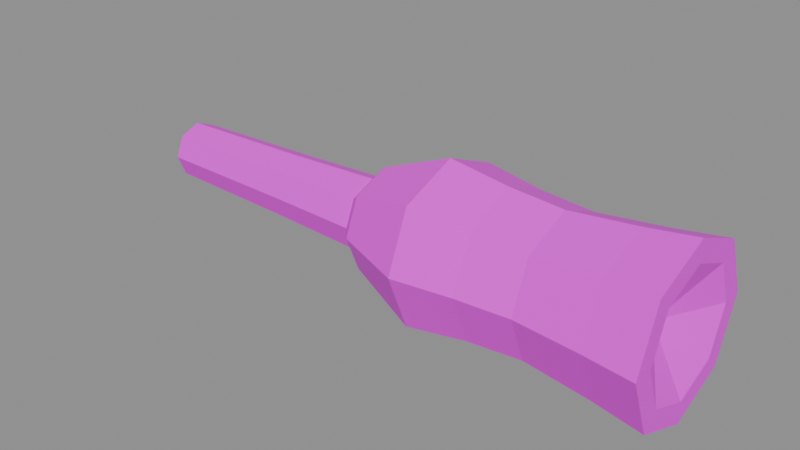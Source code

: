 # Source: vrtorch.blend  (saved by Blender 5.2.45; exported with 4.5.12 LTS)
import bpy
from mathutils import Matrix  # noqa: F401  (used for matrix-valued properties, if any)

bpy.ops.wm.read_factory_settings(use_empty=True)
scene = bpy.context.scene
scene.name = 'Scene'

# ---- collections
col_anchors = bpy.data.collections.new('anchors'); scene.collection.children.link(col_anchors)

# ---- images (referenced by path relative to the original .blend; pixels are not part of the script)
import os
ASSET_DIR = os.environ.get("B2B_ASSET_DIR", "")  # directory of the original .blend (textures are referenced by path, not embedded)
HERE = os.path.dirname(os.path.abspath(__file__))  # packed textures are extracted next to this script under _unpacked/

def load_image(name, relpath, width, height, colorspace="sRGB"):
    """Load a texture the original file referenced (path relative to the .blend, or extracted next to this script)."""
    p = next((c for c in (os.path.join(HERE, relpath), os.path.join(ASSET_DIR, relpath)) if relpath and os.path.exists(c)), "")
    if p:
        img = bpy.data.images.load(p, check_existing=True)
        img.name = name
    else:  # same state as the original file: an image datablock whose file is absent (Cycles renders it pink)
        img = bpy.data.images.new(name, width, height)
        img.source = "FILE"
        img.filepath = "//" + (relpath or name)
    img.colorspace_settings.name = colorspace
    return img
img_vrtorch_skin0 = load_image('vrtorch_skin0', 'vrtorch_skin0.png', 1024, 1024, 'sRGB')

# ---- materials (node trees are filled in below, after node groups)
mat_vrtorch = bpy.data.materials.new('vrtorch')

# ---- material node trees
mat_vrtorch.use_nodes = True; mat_vrtorch.node_tree.nodes.clear()
_N = mat_vrtorch.node_tree.nodes; _L = mat_vrtorch.node_tree.links
n0 = _N.new('ShaderNodeBsdfPrincipled'); n0.name = 'Principled BSDF'; n0.location = (-200, 100)
n0.inputs[10].default_value = 0.005
n1 = _N.new('ShaderNodeOutputMaterial'); n1.name = 'Material Output'; n1.location = (200, 100)
n2 = _N.new('ShaderNodeTexImage'); n2.name = 'Image Texture'; n2.location = (0, 0)
n2.image = img_vrtorch_skin0
n2.interpolation = 'Closest'
_L.new(n0.outputs[0], n1.inputs[0])
_L.new(n2.outputs[0], n0.inputs[0])
n1.is_active_output = True

# ---- meshes
me_vrtorch = bpy.data.meshes.new('vrtorch')
me_vrtorch.from_pydata([(-13.97, 0.8202, 0.009216), (-13.97, 0.5806, 0.5806), (-9.98, 0.6543, 0.6543), (-9.98, 0.9124, 0.009216), (-13.97, 0.009216, 0.8202), (-9.98, 0.009216, 0.9124), (-13.97, -0.5806, 0.5806), (-9.98, -0.6543, 0.6543), (-13.97, -0.8202, 0.009216), (-9.98, -0.9124, 0.009216), (-13.97, -0.5806, -0.5806), (-9.98, -0.6543, -0.6543), (-13.97, 0.009216, -0.8202), (-9.98, 0.009216, -0.9124), (-13.97, 0.5806, -0.5806), (-9.98, 0.6543, -0.6543), (-7.193, 0.728, 0.728), (-7.193, 1.023, 0.009216), (-7.193, 0.009216, 1.023), (-7.193, -0.728, 0.728), (-7.193, -1.023, 0.009216), (-7.193, -0.728, -0.728), (-7.193, 0.009216, -1.023), (-7.193, 0.728, -0.728), (-6.813, 1.023, 1.023), (-6.813, 1.447, 0.009216), (-6.813, 0.009216, 1.447), (-6.813, -1.023, 1.023), (-6.813, -1.447, 0.009216), (-6.813, -1.023, -1.023), (-6.813, -0.009216, -1.447), (-6.813, 1.023, -1.023), (-4.723, 1.631, 1.631), (-4.723, 2.295, 0.009216), (-4.723, 0.009216, 2.295), (-4.723, -1.631, 1.631), (-4.723, -2.295, 0.009216), (-4.723, -1.631, -1.631), (-4.723, -0.009216, -2.295), (-4.723, 1.631, -1.631), (-3.013, 1.447, 1.447), (-3.013, 2.055, 0.009216), (-3.013, 0.009216, 2.055), (-3.013, -1.447, 1.447), (-3.013, -2.055, 0.009216), (-3.013, -1.447, -1.447), (-3.013, -0.009216, -2.055), (-3.013, 1.447, -1.447), (-1.493, 1.373, 1.373), (-1.493, 1.945, 0.009216), (-1.493, 0.009216, 1.945), (-1.493, -1.373, 1.373), (-1.493, -1.945, 0.009216), (-1.493, -1.373, -1.373), (-1.493, -0.009216, -1.945), (-1.493, 1.373, -1.373), (0.4067, 1.521, 1.521), (0.4067, 2.147, 0.009216), (0.4067, 0.009216, 2.147), (0.4067, -1.521, 1.521), (0.4067, -2.147, 0.009216), (0.4067, -1.521, -1.521), (0.4067, -0.009216, -2.147), (0.4067, 1.521, -1.521), (1.8, 1.668, 1.668), (1.8, 2.35, 0.009216), (1.8, 0.009216, 2.35), (1.8, -1.668, 1.668), (1.8, -2.35, 0.009216), (1.8, -1.668, -1.668), (1.8, -0.009216, -2.35), (1.8, 1.668, -1.668), (-14.35, 0.009216, 0.009216), (1.8, 1.244, 1.244), (1.8, 1.742, 0.009216), (1.8, 0.009216, 1.742), (1.8, -1.244, 1.244), (1.8, -1.742, 0.009216), (1.8, -1.244, -1.244), (1.8, -0.009216, -1.742), (1.8, 1.244, -1.244), (0.9133, 0.009216, 0.009216)], [], [(0, 1, 2), (0, 2, 3), (1, 4, 5), (1, 5, 2), (4, 6, 7), (4, 7, 5), (6, 8, 9), (6, 9, 7), (8, 10, 11), (8, 11, 9), (10, 12, 13), (10, 13, 11), (12, 14, 15), (12, 15, 13), (14, 0, 3), (14, 3, 15), (3, 2, 16), (3, 16, 17), (2, 5, 18), (2, 18, 16), (5, 7, 19), (5, 19, 18), (7, 9, 20), (7, 20, 19), (9, 11, 21), (9, 21, 20), (11, 13, 22), (11, 22, 21), (13, 15, 23), (13, 23, 22), (15, 3, 17), (15, 17, 23), (17, 16, 24), (17, 24, 25), (16, 18, 26), (16, 26, 24), (18, 19, 27), (18, 27, 26), (19, 20, 28), (19, 28, 27), (20, 21, 29), (20, 29, 28), (21, 22, 30), (21, 30, 29), (22, 23, 31), (22, 31, 30), (23, 17, 25), (23, 25, 31), (25, 24, 32), (25, 32, 33), (24, 26, 34), (24, 34, 32), (26, 27, 35), (26, 35, 34), (27, 28, 36), (27, 36, 35), (28, 29, 37), (28, 37, 36), (29, 30, 38), (29, 38, 37), (30, 31, 39), (30, 39, 38), (31, 25, 33), (31, 33, 39), (33, 32, 40), (33, 40, 41), (32, 34, 42), (32, 42, 40), (34, 35, 43), (34, 43, 42), (35, 36, 44), (35, 44, 43), (36, 37, 45), (36, 45, 44), (37, 38, 46), (37, 46, 45), (38, 39, 47), (38, 47, 46), (39, 33, 41), (39, 41, 47), (41, 40, 48), (41, 48, 49), (40, 42, 50), (40, 50, 48), (42, 43, 51), (42, 51, 50), (43, 44, 52), (43, 52, 51), (44, 45, 53), (44, 53, 52), (45, 46, 54), (45, 54, 53), (46, 47, 55), (46, 55, 54), (47, 41, 49), (47, 49, 55), (49, 48, 56), (49, 56, 57), (48, 50, 58), (48, 58, 56), (50, 51, 59), (50, 59, 58), (51, 52, 60), (51, 60, 59), (52, 53, 61), (52, 61, 60), (53, 54, 62), (53, 62, 61), (54, 55, 63), (54, 63, 62), (55, 49, 57), (55, 57, 63), (57, 56, 64), (57, 64, 65), (56, 58, 66), (56, 66, 64), (58, 59, 67), (58, 67, 66), (59, 60, 68), (59, 68, 67), (60, 61, 69), (60, 69, 68), (61, 62, 70), (61, 70, 69), (62, 63, 71), (62, 71, 70), (63, 57, 65), (63, 65, 71), (1, 0, 72), (4, 1, 72), (6, 4, 72), (8, 6, 72), (10, 8, 72), (12, 10, 72), (14, 12, 72), (0, 14, 72), (65, 64, 73), (65, 73, 74), (64, 66, 75), (64, 75, 73), (66, 67, 76), (66, 76, 75), (67, 68, 77), (67, 77, 76), (68, 69, 78), (68, 78, 77), (69, 70, 79), (69, 79, 78), (70, 71, 80), (70, 80, 79), (71, 65, 74), (71, 74, 80), (74, 73, 81), (73, 75, 81), (75, 76, 81), (76, 77, 81), (77, 78, 81), (78, 79, 81), (79, 80, 81), (80, 74, 81)])
me_vrtorch.polygons.foreach_set('use_smooth', [True] * 160)
_k = set([(0, 1), (0, 3), (0, 14), (0, 72), (1, 2), (1, 4), (1, 72), (2, 3), (2, 5), (2, 16), (3, 15), (3, 17), (4, 5), (4, 6), (4, 72), (5, 7), (5, 18), (6, 7), (6, 8), (6, 72), (7, 9), (7, 19), (8, 9), (8, 10), (8, 72), (9, 11), (9, 20), (10, 11), (10, 12), (10, 72), (11, 13), (11, 21), (12, 13), (12, 14), (12, 72), (13, 15), (13, 22), (14, 15), (14, 72), (15, 23), (16, 17), (16, 18), (16, 24), (17, 23), (17, 25), (18, 19), (18, 26), (19, 20), (19, 27), (20, 21), (20, 28), (21, 22), (21, 29), (22, 23), (22, 30), (23, 31), (24, 25), (24, 26), (24, 32), (25, 31), (25, 33), (26, 27), (26, 34), (27, 28), (27, 35), (28, 29), (28, 36), (29, 30), (29, 37), (30, 31), (30, 38), (31, 39), (32, 33), (32, 34), (32, 40), (33, 39), (33, 41), (34, 35), (34, 42), (35, 36), (35, 43), (36, 37), (36, 44), (37, 38), (37, 45), (38, 39), (38, 46), (39, 47), (40, 41), (40, 42), (40, 48), (41, 47), (41, 49), (42, 43), (42, 50), (43, 44), (43, 51), (44, 45), (44, 52), (45, 46), (45, 53), (46, 47), (46, 54), (47, 55), (48, 49), (48, 50), (48, 56), (49, 55), (49, 57), (50, 51), (50, 58), (51, 52), (51, 59), (52, 53), (52, 60), (53, 54), (53, 61), (54, 55), (54, 62), (55, 63), (56, 57), (56, 58), (56, 64), (57, 63), (57, 65), (58, 59), (58, 66), (59, 60), (59, 67), (60, 61), (60, 68), (61, 62), (61, 69), (62, 63), (62, 70), (63, 71), (64, 65), (64, 66), (64, 73), (65, 71), (65, 74), (66, 67), (66, 75), (67, 68), (67, 76), (68, 69), (68, 77), (69, 70), (69, 78), (70, 71), (70, 79), (71, 80), (73, 74), (73, 75), (73, 81), (74, 80), (74, 81), (75, 76), (75, 81), (76, 77), (76, 81), (77, 78), (77, 81), (78, 79), (78, 81), (79, 80), (79, 81), (80, 81)])
me_vrtorch.attributes.new('sharp_edge', 'BOOLEAN', 'EDGE').data.foreach_set('value', [ (min(e.vertices), max(e.vertices)) in _k for e in me_vrtorch.edges])
_uv = me_vrtorch.uv_layers.new(name='UVMap')
_uv.uv.foreach_set('vector', [0.06836, 0.05859, 0.08008, 0.05859, 0.08398, 0.2773, 0.06836, 0.05859, 0.08398, 0.2773, 0.06836, 0.2773, 0.08008, 0.05859, 0.08789, 0.05859, 0.08789, 0.2773, 0.08008, 0.05859, 0.08789, 0.2773, 0.08398, 0.2773, 0.2207, 0.05859, 0.2168, 0.05859, 0.2168, 0.2773, 0.2207, 0.05859, 0.2168, 0.2773, 0.2246, 0.2773, 0.2168, 0.05859, 0.2051, 0.05859, 0.2051, 0.2773, 0.2168, 0.05859, 0.2051, 0.2773, 0.2168, 0.2773, 0.2051, 0.05859, 0.1895, 0.05859, 0.1895, 0.2773, 0.2051, 0.05859, 0.1895, 0.2773, 0.2051, 0.2773, 0.1895, 0.05859, 0.1855, 0.05859, 0.1816, 0.2773, 0.1895, 0.05859, 0.1816, 0.2773, 0.1895, 0.2773, 0.04883, 0.05859, 0.05664, 0.05859, 0.05273, 0.2773, 0.04883, 0.05859, 0.05273, 0.2773, 0.04883, 0.2773, 0.05664, 0.05859, 0.06836, 0.05859, 0.06836, 0.2773, 0.05664, 0.05859, 0.06836, 0.2773, 0.05273, 0.2773, 0.06836, 0.2773, 0.08398, 0.2773, 0.08398, 0.4258, 0.06836, 0.2773, 0.08398, 0.4258, 0.06836, 0.4258, 0.08398, 0.2773, 0.08789, 0.2773, 0.0918, 0.4258, 0.08398, 0.2773, 0.0918, 0.4258, 0.08398, 0.4258, 0.2246, 0.2773, 0.2168, 0.2773, 0.2207, 0.4258, 0.2246, 0.2773, 0.2207, 0.4258, 0.2246, 0.4258, 0.2168, 0.2773, 0.2051, 0.2773, 0.2051, 0.4258, 0.2168, 0.2773, 0.2051, 0.4258, 0.2207, 0.4258, 0.2051, 0.2773, 0.1895, 0.2773, 0.1855, 0.4258, 0.2051, 0.2773, 0.1855, 0.4258, 0.2051, 0.4258, 0.1895, 0.2773, 0.1816, 0.2773, 0.1816, 0.4258, 0.1895, 0.2773, 0.1816, 0.4258, 0.1855, 0.4258, 0.04883, 0.2773, 0.05273, 0.2773, 0.05273, 0.4258, 0.04883, 0.2773, 0.05273, 0.4258, 0.04492, 0.4258, 0.05273, 0.2773, 0.06836, 0.2773, 0.06836, 0.4258, 0.05273, 0.2773, 0.06836, 0.4258, 0.05273, 0.4258, 0.06836, 0.4258, 0.08398, 0.4258, 0.0918, 0.4492, 0.06836, 0.4258, 0.0918, 0.4492, 0.06836, 0.4492, 0.08398, 0.4258, 0.0918, 0.4258, 0.09961, 0.4492, 0.08398, 0.4258, 0.09961, 0.4492, 0.0918, 0.4492, 0.2246, 0.4258, 0.2207, 0.4258, 0.2246, 0.4492, 0.2246, 0.4258, 0.2246, 0.4492, 0.2363, 0.4492, 0.2207, 0.4258, 0.2051, 0.4258, 0.2051, 0.4492, 0.2207, 0.4258, 0.2051, 0.4492, 0.2246, 0.4492, 0.2051, 0.4258, 0.1855, 0.4258, 0.1816, 0.4492, 0.2051, 0.4258, 0.1816, 0.4492, 0.2051, 0.4492, 0.1855, 0.4258, 0.1816, 0.4258, 0.1699, 0.4492, 0.1855, 0.4258, 0.1699, 0.4492, 0.1816, 0.4492, 0.04492, 0.4258, 0.05273, 0.4258, 0.04492, 0.4492, 0.04492, 0.4258, 0.04492, 0.4492, 0.03711, 0.4492, 0.05273, 0.4258, 0.06836, 0.4258, 0.06836, 0.4492, 0.05273, 0.4258, 0.06836, 0.4492, 0.04492, 0.4492, 0.06836, 0.4492, 0.0918, 0.4492, 0.1035, 0.5586, 0.06836, 0.4492, 0.1035, 0.5586, 0.06836, 0.5586, 0.0918, 0.4492, 0.09961, 0.4492, 0.1191, 0.5586, 0.0918, 0.4492, 0.1191, 0.5586, 0.1035, 0.5586, 0.2363, 0.4492, 0.2246, 0.4492, 0.2402, 0.5586, 0.2363, 0.4492, 0.2402, 0.5586, 0.2559, 0.5586, 0.2246, 0.4492, 0.2051, 0.4492, 0.2051, 0.5586, 0.2246, 0.4492, 0.2051, 0.5586, 0.2402, 0.5586, 0.2051, 0.4492, 0.1816, 0.4492, 0.166, 0.5586, 0.2051, 0.4492, 0.166, 0.5586, 0.2051, 0.5586, 0.1816, 0.4492, 0.1699, 0.4492, 0.1504, 0.5586, 0.1816, 0.4492, 0.1504, 0.5586, 0.166, 0.5586, 0.03711, 0.4492, 0.04492, 0.4492, 0.0332, 0.5586, 0.03711, 0.4492, 0.0332, 0.5586, 0.01758, 0.5586, 0.04492, 0.4492, 0.06836, 0.4492, 0.06836, 0.5586, 0.04492, 0.4492, 0.06836, 0.5586, 0.0332, 0.5586, 0.06836, 0.5586, 0.1035, 0.5586, 0.09961, 0.6523, 0.06836, 0.5586, 0.09961, 0.6523, 0.06836, 0.6523, 0.1035, 0.5586, 0.1191, 0.5586, 0.1152, 0.6523, 0.1035, 0.5586, 0.1152, 0.6523, 0.09961, 0.6523, 0.2559, 0.5586, 0.2402, 0.5586, 0.2363, 0.6523, 0.2559, 0.5586, 0.2363, 0.6523, 0.248, 0.6523, 0.2402, 0.5586, 0.2051, 0.5586, 0.2051, 0.6523, 0.2402, 0.5586, 0.2051, 0.6523, 0.2363, 0.6523, 0.2051, 0.5586, 0.166, 0.5586, 0.1699, 0.6523, 0.2051, 0.5586, 0.1699, 0.6523, 0.2051, 0.6523, 0.166, 0.5586, 0.1504, 0.5586, 0.1582, 0.6523, 0.166, 0.5586, 0.1582, 0.6523, 0.1699, 0.6523, 0.01758, 0.5586, 0.0332, 0.5586, 0.03711, 0.6523, 0.01758, 0.5586, 0.03711, 0.6523, 0.02148, 0.6523, 0.0332, 0.5586, 0.06836, 0.5586, 0.06836, 0.6523, 0.0332, 0.5586, 0.06836, 0.6523, 0.03711, 0.6523, 0.06836, 0.6523, 0.09961, 0.6523, 0.09961, 0.7305, 0.06836, 0.6523, 0.09961, 0.7305, 0.06836, 0.7305, 0.09961, 0.6523, 0.1152, 0.6523, 0.1113, 0.7305, 0.09961, 0.6523, 0.1113, 0.7305, 0.09961, 0.7305, 0.248, 0.6523, 0.2363, 0.6523, 0.2324, 0.7305, 0.248, 0.6523, 0.2324, 0.7305, 0.248, 0.7305, 0.2363, 0.6523, 0.2051, 0.6523, 0.2051, 0.7305, 0.2363, 0.6523, 0.2051, 0.7305, 0.2324, 0.7305, 0.2051, 0.6523, 0.1699, 0.6523, 0.1738, 0.7305, 0.2051, 0.6523, 0.1738, 0.7305, 0.2051, 0.7305, 0.1699, 0.6523, 0.1582, 0.6523, 0.1582, 0.7305, 0.1699, 0.6523, 0.1582, 0.7305, 0.1738, 0.7305, 0.02148, 0.6523, 0.03711, 0.6523, 0.03711, 0.7305, 0.02148, 0.6523, 0.03711, 0.7305, 0.02539, 0.7305, 0.03711, 0.6523, 0.06836, 0.6523, 0.06836, 0.7305, 0.03711, 0.6523, 0.06836, 0.7305, 0.03711, 0.7305, 0.06836, 0.7305, 0.09961, 0.7305, 0.1035, 0.832, 0.06836, 0.7305, 0.1035, 0.832, 0.06836, 0.832, 0.09961, 0.7305, 0.1113, 0.7305, 0.1152, 0.832, 0.09961, 0.7305, 0.1152, 0.832, 0.1035, 0.832, 0.248, 0.7305, 0.2324, 0.7305, 0.2363, 0.832, 0.248, 0.7305, 0.2363, 0.832, 0.252, 0.832, 0.2324, 0.7305, 0.2051, 0.7305, 0.2051, 0.832, 0.2324, 0.7305, 0.2051, 0.832, 0.2363, 0.832, 0.2051, 0.7305, 0.1738, 0.7305, 0.1699, 0.832, 0.2051, 0.7305, 0.1699, 0.832, 0.2051, 0.832, 0.1738, 0.7305, 0.1582, 0.7305, 0.1543, 0.832, 0.1738, 0.7305, 0.1543, 0.832, 0.1699, 0.832, 0.02539, 0.7305, 0.03711, 0.7305, 0.0332, 0.832, 0.02539, 0.7305, 0.0332, 0.832, 0.02148, 0.832, 0.03711, 0.7305, 0.06836, 0.7305, 0.06836, 0.832, 0.03711, 0.7305, 0.06836, 0.832, 0.0332, 0.832, 0.06836, 0.832, 0.1035, 0.832, 0.1074, 0.9102, 0.06836, 0.832, 0.1074, 0.9102, 0.06836, 0.9102, 0.1035, 0.832, 0.1152, 0.832, 0.1191, 0.9102, 0.1035, 0.832, 0.1191, 0.9102, 0.1074, 0.9102, 0.252, 0.832, 0.2363, 0.832, 0.2402, 0.9102, 0.252, 0.832, 0.2402, 0.9102, 0.2559, 0.9102, 0.2363, 0.832, 0.2051, 0.832, 0.2051, 0.9102, 0.2363, 0.832, 0.2051, 0.9102, 0.2402, 0.9102, 0.2051, 0.832, 0.1699, 0.832, 0.166, 0.9102, 0.2051, 0.832, 0.166, 0.9102, 0.2051, 0.9102, 0.1699, 0.832, 0.1543, 0.832, 0.1504, 0.9102, 0.1699, 0.832, 0.1504, 0.9102, 0.166, 0.9102, 0.02148, 0.832, 0.0332, 0.832, 0.0293, 0.9102, 0.02148, 0.832, 0.0293, 0.9102, 0.01758, 0.9102, 0.0332, 0.832, 0.06836, 0.832, 0.06836, 0.9102, 0.0332, 0.832, 0.06836, 0.9102, 0.0293, 0.9102, 0.08008, 0.06641, 0.06836, 0.06641, 0.06836, 0.05078, 0.08789, 0.06641, 0.08008, 0.06641, 0.06836, 0.05078, 0.2168, 0.06641, 0.2207, 0.06641, 0.2051, 0.05078, 0.2051, 0.06641, 0.2168, 0.06641, 0.2051, 0.05078, 0.1895, 0.06641, 0.2051, 0.06641, 0.2051, 0.05078, 0.1855, 0.06641, 0.1895, 0.06641, 0.2051, 0.05078, 0.05664, 0.06641, 0.04883, 0.06641, 0.06836, 0.05078, 0.06836, 0.06641, 0.05664, 0.06641, 0.06836, 0.05078, 0.06836, 0.918, 0.1074, 0.918, 0.0957, 0.9336, 0.06836, 0.918, 0.0957, 0.9336, 0.06836, 0.9336, 0.1074, 0.918, 0.1191, 0.918, 0.1074, 0.9336, 0.1074, 0.918, 0.1074, 0.9336, 0.0957, 0.9336, 0.2559, 0.918, 0.2402, 0.918, 0.2324, 0.9336, 0.2559, 0.918, 0.2324, 0.9336, 0.2441, 0.9336, 0.2402, 0.918, 0.2051, 0.918, 0.2051, 0.9336, 0.2402, 0.918, 0.2051, 0.9336, 0.2324, 0.9336, 0.2051, 0.918, 0.166, 0.918, 0.1738, 0.9336, 0.2051, 0.918, 0.1738, 0.9336, 0.2051, 0.9336, 0.166, 0.918, 0.1504, 0.918, 0.1621, 0.9336, 0.166, 0.918, 0.1621, 0.9336, 0.1738, 0.9336, 0.01758, 0.918, 0.0293, 0.918, 0.04102, 0.9336, 0.01758, 0.918, 0.04102, 0.9336, 0.0293, 0.9336, 0.0293, 0.918, 0.06836, 0.918, 0.06836, 0.9336, 0.0293, 0.918, 0.06836, 0.9336, 0.04102, 0.9336, 0.5098, 0.7695, 0.5801, 0.7695, 0.5449, 0.9727, 0.5098, 0.7695, 0.5801, 0.7695, 0.5449, 0.9727, 0.5098, 0.7695, 0.5801, 0.7695, 0.5449, 0.9727, 0.5098, 0.7695, 0.5801, 0.7695, 0.5449, 0.9727, 0.5098, 0.7695, 0.5801, 0.7695, 0.5449, 0.9727, 0.5098, 0.7695, 0.5801, 0.7695, 0.5449, 0.9727, 0.5098, 0.7695, 0.5801, 0.7695, 0.5449, 0.9727, 0.5098, 0.7695, 0.5801, 0.7695, 0.5449, 0.9727])
me_vrtorch.materials.append(mat_vrtorch)
me_vrtorch.update()

# ---- objects
ob_vrtorch = bpy.data.objects.new('vrtorch', me_vrtorch)

# ---- transforms, parenting, visibility, modifiers, constraints
ob_vrtorch.location = (0.0, 0.0, 0.0)

# ---- collection membership
scene.collection.objects.link(ob_vrtorch)

# ---- scene / render settings (as saved in the file)
scene.frame_start = 1; scene.frame_end = 18; scene.frame_set(1)
scene.render.engine = 'BLENDER_EEVEE_NEXT'
scene.render.bake_bias = 0.0
scene.render.bake_samples = 0
scene.render.compositor_device = 'GPU'
scene.eevee.use_volume_custom_range = False
scene.eevee.fast_gi_thickness_near = 0.1
scene.eevee.fast_gi_thickness_far = 0.0
scene.eevee.ray_tracing_options.screen_trace_thickness = 0.1
bpy.context.view_layer.update()

# ---- added for rendering (the .blend has no active camera and no usable light): camera, sun + grey world if the file has none
cam_auto = bpy.data.cameras.new('AutoCamera')
cam_auto.lens = 50.0
cam_auto.sensor_width = 36.0
cam_auto.clip_end = 1000.0
ob_auto_camera = bpy.data.objects.new('AutoCamera', cam_auto)
scene.collection.objects.link(ob_auto_camera)
ob_auto_camera.location = (9.88342, -19.3901, 12.9267)
ob_auto_camera.rotation_euler = (1.09748, -7.21219e-08, 0.694738)
scene.camera = ob_auto_camera
light_auto_sun = bpy.data.lights.new('AutoSun', 'SUN')
light_auto_sun.energy = 3.0
light_auto_sun.angle = 0.0523599
ob_auto_sun = bpy.data.objects.new('AutoSun', light_auto_sun)
scene.collection.objects.link(ob_auto_sun)
ob_auto_sun.rotation_euler = (0.872665, 0.174533, 0.523599)
if scene.world is None:
    world_auto = bpy.data.worlds.new('AutoWorld')
    world_auto.color = (0.3, 0.3, 0.3)
    scene.world = world_auto
bpy.context.view_layer.update()
